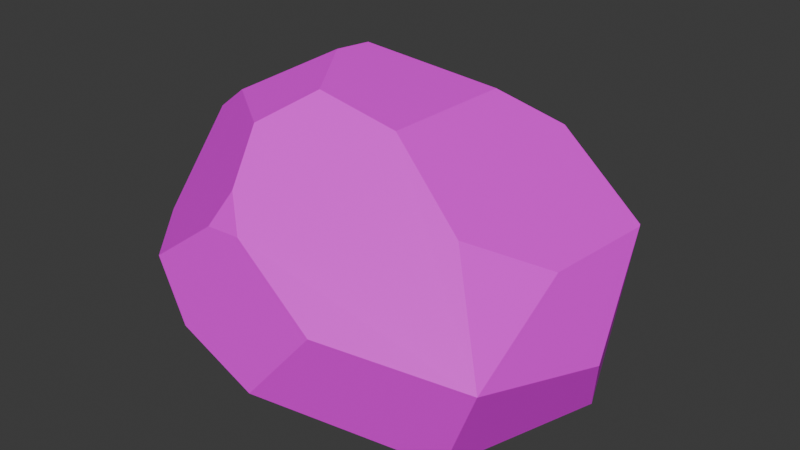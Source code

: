 # Source: rock3.blend  (saved by Blender 4.4.32; exported with 4.5.12 LTS)
import bpy
from mathutils import Matrix  # noqa: F401  (used for matrix-valued properties, if any)

bpy.ops.wm.read_factory_settings(use_empty=True)
scene = bpy.context.scene
scene.name = 'Scene'

# ---- collections
col_collection = bpy.data.collections.new('Collection'); scene.collection.children.link(col_collection)

# ---- images (referenced by path relative to the original .blend; pixels are not part of the script)
import os
ASSET_DIR = os.environ.get("B2B_ASSET_DIR", "")  # directory of the original .blend (textures are referenced by path, not embedded)
HERE = os.path.dirname(os.path.abspath(__file__))  # packed textures are extracted next to this script under _unpacked/

def load_image(name, relpath, width, height, colorspace="sRGB"):
    """Load a texture the original file referenced (path relative to the .blend, or extracted next to this script)."""
    p = next((c for c in (os.path.join(HERE, relpath), os.path.join(ASSET_DIR, relpath)) if relpath and os.path.exists(c)), "")
    if p:
        img = bpy.data.images.load(p, check_existing=True)
        img.name = name
    else:  # same state as the original file: an image datablock whose file is absent (Cycles renders it pink)
        img = bpy.data.images.new(name, width, height)
        img.source = "FILE"
        img.filepath = "//" + (relpath or name)
    img.colorspace_settings.name = colorspace
    return img
img_simplenature_texture_01_png_001 = load_image('SimpleNature_Texture_01.png.001', 'SimpleNature_Texture_01.png', 1024, 1024, 'sRGB')

# ---- materials (node trees are filled in below, after node groups)
mat_simplenature_01 = bpy.data.materials.new('SimpleNature_01')
mat_simplenature_01.roughness = 0.5

# ---- material node trees
mat_simplenature_01.use_nodes = True; mat_simplenature_01.node_tree.nodes.clear()
_N = mat_simplenature_01.node_tree.nodes; _L = mat_simplenature_01.node_tree.links
n0 = _N.new('ShaderNodeBsdfPrincipled'); n0.name = 'Principled BSDF'; n0.location = (10, 300)
n0.inputs[27].default_value = (0.0, 0.0, 0.0, 1.0)
n0.inputs[28].default_value = 1.0
n1 = _N.new('ShaderNodeOutputMaterial'); n1.name = 'Material Output'; n1.location = (300, 300)
n2 = _N.new('ShaderNodeNormalMap'); n2.name = 'Normal Map'; n2.location = (-300, -300)
n2.label = 'Normal/Map'
n2.inputs[0].default_value = 0.0
n3 = _N.new('ShaderNodeTexImage'); n3.name = 'Image Texture'; n3.location = (-300, 600)
n3.image = img_simplenature_texture_01_png_001
_L.new(n0.outputs[0], n1.inputs[0])
_L.new(n2.outputs[0], n0.inputs[5])
_L.new(n3.outputs[0], n0.inputs[0])
n1.is_active_output = True

# ---- world
world_world = bpy.data.worlds.new('World'); scene.world = world_world
world_world.use_nodes = True; world_world.node_tree.nodes.clear()
_N = world_world.node_tree.nodes; _L = world_world.node_tree.links
n0 = _N.new('ShaderNodeOutputWorld'); n0.name = 'World Output'; n0.location = (300, 300)
n1 = _N.new('ShaderNodeBackground'); n1.name = 'Background'; n1.location = (10, 300)
n1.inputs[0].default_value = (0.05088, 0.05088, 0.05088, 1.0)
_L.new(n1.outputs[0], n0.inputs[0])
n0.is_active_output = True
world_world.color = (0.05088, 0.05088, 0.05088)
world_world.sun_shadow_jitter_overblur = 0.0

# ---- meshes
me_cube_021 = bpy.data.meshes.new('Cube.021')
me_cube_021.from_pydata([(-108.6, -57.4, -61.23), (-27.12, -70.68, -99.89), (107.3, -44.51, -93.36), (111.9, -92.21, 73.0), (146.3, -92.9, -14.94), (10.14, -53.88, 118.0), (140.2, -24.25, 79.03), (156.7, -51.46, -3.467), (24.38, -87.2, -95.2), (58.24, -87.5, -92.86), (-52.72, -91.07, 75.59), (-46.78, -93.71, -64.12), (-129.5, 59.99, 26.86), (-135.7, 15.21, -32.95), (-132.6, -39.15, -2.567), (54.79, -0.3815, 113.0), (-78.64, 20.84, -62.91), (-62.92, 100.1, -33.69), (138.6, 10.95, -59.02), (137.9, 11.45, -60.4), (28.57, 82.9, 28.68), (69.05, 58.39, -70.72), (31.75, 83.01, -48.99), (-92.45, -5.402, 100.9), (-56.06, -37.55, 110.8), (-136.3, -4.604, 62.56), (-131.2, -38.37, 19.03), (-16.23, 32.72, 100.2), (-38.53, 50.05, 86.07), (-44.95, 29.72, 98.2), (132.8, 12.88, 9.518), (92.63, 39.05, 45.09), (-34.09, 94.68, 28.34), (-67.03, 100.9, -12.74), (-107.9, 76.81, 27.36), (-57.39, 77.08, 56.13), (82.81, -24.44, -96.69), (-5.367, -37.9, -101.3), (-31.04, 19.46, -80.52), (69.04, 58.38, -70.72)], [], [(10, 11, 8, 9, 4, 3), (9, 2, 4), (3, 5, 10), (8, 11, 1), (4, 7, 6, 3), (6, 7, 18, 30), (1, 11, 0), (3, 6, 15, 5), (23, 29, 28, 35, 34, 12, 25), (12, 34, 33, 17, 16, 13), (39, 38, 16, 17, 22, 21), (0, 14, 13, 16), (1, 37, 36, 2, 9, 8), (0, 16, 38, 37, 1), (2, 19, 18, 7, 4), (14, 0, 11, 10, 26), (12, 13, 14, 26, 25), (10, 5, 24), (22, 20, 31, 30, 18, 19, 21), (25, 26, 10, 24, 23), (27, 28, 29), (5, 15, 27, 29, 23, 24), (30, 31, 6), (20, 22, 17, 33, 32), (32, 33, 34, 35), (15, 6, 31, 20, 32, 35, 28, 27), (36, 37, 38, 39), (36, 39, 21, 19, 2)])
me_cube_021.polygons.foreach_set('use_smooth', [True] * 28)
_k = set([(0, 1), (0, 11), (0, 14), (0, 16), (1, 8), (1, 11), (1, 37), (2, 4), (2, 9), (2, 19), (2, 36), (3, 4), (3, 5), (3, 6), (3, 10), (4, 7), (4, 9), (5, 10), (5, 15), (5, 24), (6, 7), (6, 15), (6, 30), (6, 31), (7, 18), (8, 9), (8, 11), (10, 11), (10, 24), (10, 26), (12, 13), (12, 25), (12, 34), (13, 14), (13, 16), (14, 26), (15, 27), (16, 17), (16, 38), (17, 22), (17, 33), (18, 19), (18, 30), (19, 21), (20, 22), (20, 31), (20, 32), (21, 22), (21, 39), (23, 24), (23, 25), (23, 29), (25, 26), (27, 28), (27, 29), (28, 29), (28, 35), (30, 31), (32, 33), (32, 35), (33, 34), (34, 35), (36, 37), (36, 39), (37, 38), (38, 39)])
me_cube_021.attributes.new('sharp_edge', 'BOOLEAN', 'EDGE').data.foreach_set('value', [ (min(e.vertices), max(e.vertices)) in _k for e in me_cube_021.edges])
_uv = me_cube_021.uv_layers.new(name='UVMap')
_uv.uv.foreach_set('vector', [0.1387, 0.9173, 0.1456, 0.9137, 0.1427, 0.9126, 0.14, 0.9121, 0.1318, 0.913, 0.1328, 0.9161, 0.14, 0.9121, 0.1359, 0.9149, 0.1318, 0.913, 0.1327, 0.9161, 0.1384, 0.9203, 0.1387, 0.9173, 0.1427, 0.9126, 0.1465, 0.9139, 0.1466, 0.9144, 0.1311, 0.9134, 0.1304, 0.9165, 0.1306, 0.9204, 0.1327, 0.9161, 0.1306, 0.9204, 0.1304, 0.9165, 0.1325, 0.9201, 0.1319, 0.9217, 0.1466, 0.9144, 0.1469, 0.9141, 0.1507, 0.9175, 0.1327, 0.9161, 0.1306, 0.9204, 0.1358, 0.9232, 0.1384, 0.9203, 0.1443, 0.9239, 0.1419, 0.9255, 0.1419, 0.9265, 0.1434, 0.9281, 0.1466, 0.9287, 0.1477, 0.9282, 0.1474, 0.9244, 0.1477, 0.9282, 0.1466, 0.9287, 0.1453, 0.9292, 0.1456, 0.929, 0.1497, 0.9242, 0.1504, 0.9247, 0.1384, 0.9244, 0.1465, 0.9227, 0.1497, 0.9242, 0.1456, 0.929, 0.1407, 0.9269, 0.1384, 0.9244, 0.1507, 0.9172, 0.1507, 0.9199, 0.1504, 0.9247, 0.1497, 0.9242, 0.1466, 0.9144, 0.1451, 0.9167, 0.138, 0.9168, 0.1359, 0.9149, 0.14, 0.9121, 0.1427, 0.9126, 0.1507, 0.9175, 0.1497, 0.9242, 0.1465, 0.9227, 0.1451, 0.9167, 0.1466, 0.9144, 0.1359, 0.9149, 0.1325, 0.9201, 0.1325, 0.9201, 0.1304, 0.9165, 0.1311, 0.9134, 0.1507, 0.9199, 0.1507, 0.9172, 0.1469, 0.9141, 0.1434, 0.9181, 0.1499, 0.9204, 0.1477, 0.9282, 0.1504, 0.9247, 0.1507, 0.9199, 0.1499, 0.9204, 0.1474, 0.9244, 0.1404, 0.9176, 0.1384, 0.9203, 0.1423, 0.9216, 0.1407, 0.9269, 0.139, 0.9278, 0.1343, 0.9246, 0.1319, 0.9217, 0.1325, 0.9201, 0.1325, 0.9201, 0.1384, 0.9244, 0.1474, 0.9244, 0.1499, 0.9204, 0.1434, 0.9181, 0.1423, 0.9216, 0.1443, 0.9239, 0.1403, 0.9255, 0.1419, 0.9265, 0.1419, 0.9255, 0.1384, 0.9203, 0.1358, 0.9232, 0.1403, 0.9255, 0.1419, 0.9255, 0.1443, 0.9239, 0.1423, 0.9216, 0.1319, 0.9217, 0.1343, 0.9246, 0.1307, 0.9206, 0.139, 0.9278, 0.1407, 0.9269, 0.1456, 0.929, 0.1453, 0.9292, 0.1426, 0.9288, 0.1426, 0.9288, 0.1453, 0.9292, 0.1466, 0.9287, 0.1434, 0.9281, 0.1358, 0.9232, 0.1307, 0.9206, 0.1343, 0.9246, 0.139, 0.9278, 0.1426, 0.9288, 0.1434, 0.9281, 0.1419, 0.9265, 0.1403, 0.9255, 0.138, 0.9168, 0.1451, 0.9167, 0.1465, 0.9227, 0.1384, 0.9244, 0.138, 0.9168, 0.1384, 0.9244, 0.1384, 0.9244, 0.1325, 0.9201, 0.1359, 0.9149])
me_cube_021.materials.append(mat_simplenature_01)
me_cube_021.update()
me_cube_021.normals_split_custom_set([tuple(v) for v in zip(*[iter([0.004089, -0.9999, -0.01433, 0.004089, -0.9999, -0.01433, 0.004089, -0.9999, -0.01433, 0.004089, -0.9999, -0.01433, 0.004089, -0.9999, -0.01433, 0.004089, -0.9999, -0.01433, 0.5131, -0.5928, -0.6208, 0.5131, -0.5928, -0.6208, 0.5131, -0.5928, -0.6208, 0.005069, -0.7556, 0.655, 0.005069, -0.7556, 0.655, 0.005069, -0.7556, 0.655, -0.193, -0.7734, -0.6038, -0.193, -0.7734, -0.6038, -0.193, -0.7734, -0.6038, 0.8755, -0.3615, 0.3207, 0.8755, -0.3615, 0.3207, 0.8755, -0.3615, 0.3207, 0.8755, -0.3615, 0.3207, 0.9395, 0.3343, 0.07453, 0.9395, 0.3343, 0.07453, 0.9395, 0.3343, 0.07453, 0.9395, 0.3343, 0.07453, -0.4103, -0.6475, -0.6422, -0.4103, -0.6475, -0.6422, -0.4103, -0.6475, -0.6422, 0.3231, -0.2022, 0.9245, 0.3231, -0.2022, 0.9245, 0.3231, -0.2022, 0.9245, 0.3231, -0.2022, 0.9245, -0.4514, 0.5324, 0.7161, -0.4514, 0.5324, 0.7161, -0.4514, 0.5324, 0.7161, -0.4514, 0.5324, 0.7161, -0.4514, 0.5324, 0.7161, -0.4514, 0.5324, 0.7161, -0.4514, 0.5324, 0.7161, -0.6291, 0.5819, -0.5153, -0.6291, 0.5819, -0.5153, -0.6291, 0.5819, -0.5153, -0.6291, 0.5819, -0.5153, -0.6291, 0.5819, -0.5153, -0.6291, 0.5819, -0.5153, -0.1402, 0.4778, -0.8672, -0.1402, 0.4778, -0.8672, -0.1402, 0.4778, -0.8672, -0.1402, 0.4778, -0.8672, -0.1402, 0.4778, -0.8672, -0.1402, 0.4778, -0.8672, -0.7389, -0.01348, -0.6737, -0.7389, -0.01348, -0.6737, -0.7389, -0.01348, -0.6737, -0.7389, -0.01348, -0.6737, 0.06514, -0.08487, -0.9943, 0.06514, -0.08487, -0.9943, 0.06514, -0.08487, -0.9943, 0.06514, -0.08487, -0.9943, 0.06514, -0.08487, -0.9943, 0.06514, -0.08487, -0.9943, -0.3732, 0.1592, -0.914, -0.3732, 0.1592, -0.914, -0.3732, 0.1592, -0.914, -0.3732, 0.1592, -0.914, -0.3732, 0.1592, -0.914, 0.8625, -0.1429, -0.4855, 0.8625, -0.1429, -0.4855, 0.8625, -0.1429, -0.4855, 0.8625, -0.1429, -0.4855, 0.8625, -0.1429, -0.4855, -0.5379, -0.8428, 0.01468, -0.5379, -0.8428, 0.01468, -0.5379, -0.8428, 0.01468, -0.5379, -0.8428, 0.01468, -0.5379, -0.8428, 0.01468, -0.9999, 0.01271, 0.004458, -0.9999, 0.01271, 0.004458, -0.9999, 0.01271, 0.004458, -0.9999, 0.01271, 0.004458, -0.9999, 0.01271, 0.004458, -0.2229, -0.545, 0.8083, -0.2229, -0.545, 0.8083, -0.2229, -0.545, 0.8083, 0.5604, 0.8279, 0.02408, 0.5604, 0.8279, 0.02408, 0.5604, 0.8279, 0.02408, 0.5604, 0.8279, 0.02408, 0.5604, 0.8279, 0.02408, 0.5604, 0.8279, 0.02408, 0.5604, 0.8279, 0.02408, -0.639, -0.5334, 0.5542, -0.639, -0.5334, 0.5542, -0.639, -0.5334, 0.5542, -0.639, -0.5334, 0.5542, -0.639, -0.5334, 0.5542, -0.1135, 0.5356, 0.8368, -0.1135, 0.5356, 0.8368, -0.1135, 0.5356, 0.8368, -0.08284, 0.1835, 0.9795, -0.08284, 0.1835, 0.9795, -0.08284, 0.1835, 0.9795, -0.08284, 0.1835, 0.9795, -0.08284, 0.1835, 0.9795, -0.08284, 0.1835, 0.9795, 0.6871, 0.6686, 0.2843, 0.6871, 0.6686, 0.2843, 0.6871, 0.6686, 0.2843, 0.1813, 0.9834, 0.00532, 0.1813, 0.9834, 0.00532, 0.1813, 0.9834, 0.00532, 0.1813, 0.9834, 0.00532, 0.1813, 0.9834, 0.00532, -0.225, 0.9108, 0.3462, -0.225, 0.9108, 0.3462, -0.225, 0.9108, 0.3462, -0.225, 0.9108, 0.3462, 0.2761, 0.727, 0.6287, 0.2761, 0.727, 0.6287, 0.2761, 0.727, 0.6287, 0.2761, 0.727, 0.6287, 0.2761, 0.727, 0.6287, 0.2761, 0.727, 0.6287, 0.2761, 0.727, 0.6287, 0.2761, 0.727, 0.6287, -0.01437, 0.3126, -0.9498, -0.01437, 0.3126, -0.9498, -0.01437, 0.3126, -0.9498, -0.01437, 0.3126, -0.9498, 0.362, 0.3267, -0.8731, 0.362, 0.3267, -0.8731, 0.362, 0.3267, -0.8731, 0.362, 0.3267, -0.8731, 0.362, 0.3267, -0.8731])] * 3)])

# ---- objects
ob_rock_05 = bpy.data.objects.new('Rock_05', me_cube_021)

# ---- transforms, parenting, visibility, modifiers, constraints
ob_rock_05.location = (0.0, 0.0, 0.0)
ob_rock_05.rotation_euler = (1.571, -0.0, 0.0)
ob_rock_05.scale = (0.01, 0.01, 0.01275)
ob_rock_05.color = (0.8, 0.8, 0.8, 1.0)

# ---- collection membership
col_collection.objects.link(ob_rock_05)

# ---- scene / render settings (as saved in the file)
scene.frame_start = 1; scene.frame_end = 250; scene.frame_set(1)
scene.render.engine = 'BLENDER_EEVEE_NEXT'
bpy.context.view_layer.update()

# ---- added for rendering (the .blend has no active camera and no usable light): camera, sun
cam_auto = bpy.data.cameras.new('AutoCamera')
cam_auto.lens = 50.0
cam_auto.sensor_width = 36.0
cam_auto.clip_end = 1000.0
ob_auto_camera = bpy.data.objects.new('AutoCamera', cam_auto)
scene.collection.objects.link(ob_auto_camera)
ob_auto_camera.location = (4.25928, -5.09508, 3.36159)
ob_auto_camera.rotation_euler = (1.09748, -7.21219e-08, 0.694738)
scene.camera = ob_auto_camera
light_auto_sun = bpy.data.lights.new('AutoSun', 'SUN')
light_auto_sun.energy = 3.0
light_auto_sun.angle = 0.0523599
ob_auto_sun = bpy.data.objects.new('AutoSun', light_auto_sun)
scene.collection.objects.link(ob_auto_sun)
ob_auto_sun.rotation_euler = (0.872665, 0.174533, 0.523599)
bpy.context.view_layer.update()

